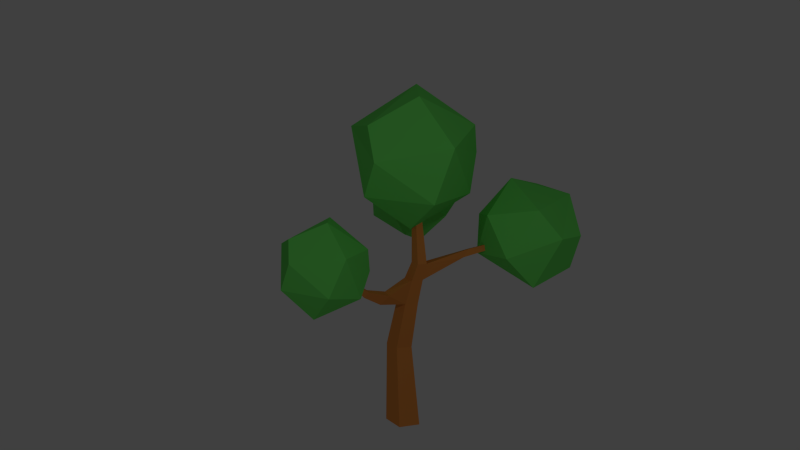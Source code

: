 # Source: Tree.blend  (saved by Blender 2.76.0; exported with 4.5.12 LTS)
import bpy
from mathutils import Matrix  # noqa: F401  (used for matrix-valued properties, if any)

bpy.ops.wm.read_factory_settings(use_empty=True)
scene = bpy.context.scene
scene.name = 'Scene'

# ---- collections
col_collection_1 = bpy.data.collections.new('Collection 1'); scene.collection.children.link(col_collection_1)

# ---- materials (node trees are filled in below, after node groups)
mat_material_003 = bpy.data.materials.new('Material.003')
mat_material_003.alpha_threshold = 0.0
mat_material_003.use_transparent_shadow = False
mat_material_003.diffuse_color = (0.1608, 0.8, 0.1316, 1.0)
mat_material_003.roughness = 0.5
mat_material_004 = bpy.data.materials.new('Material.004')
mat_material_004.alpha_threshold = 0.0
mat_material_004.use_transparent_shadow = False
mat_material_004.diffuse_color = (0.8, 0.2817, 0.06342, 1.0)
mat_material_004.roughness = 0.5

# ---- material node trees

# ---- world
world_world = bpy.data.worlds.new('World'); scene.world = world_world
world_world.color = (0.05088, 0.05088, 0.05088)
world_world.use_sun_shadow = False
world_world.sun_shadow_jitter_overblur = 0.0
world_world.cycles.sampling_method = 'MANUAL'
world_world.cycles.sample_map_resolution = 256

# ---- cameras
cam_camera = bpy.data.cameras.new('Camera')
cam_camera.clip_end = 100.0
cam_camera.lens = 35.0
cam_camera.sensor_width = 32.0
cam_camera.sensor_height = 18.0
cam_camera.ortho_scale = 7.314
cam_camera.dof.focus_distance = 0.0
cam_camera.dof.aperture_fstop = 128.0

# ---- lights
light_lamp = bpy.data.lights.new('Lamp', 'POINT')
light_lamp.transmission_factor = 0.0
light_lamp.cutoff_distance = 30.0
light_lamp.energy = 100.0
light_lamp.shadow_buffer_clip_start = 1.001
light_lamp.shadow_soft_size = 0.1
light_lamp.shadow_maximum_resolution = 0.006
light_lamp.use_absolute_resolution = True
light_lamp.cycles.use_multiple_importance_sampling = False

# ---- meshes
me_icosphere = bpy.data.meshes.new('Icosphere')
me_icosphere.from_pydata([(-0.2352, 0.724, -0.7007), (0.003618, -0.8923, 0.5238), (-0.5841, 0.797, 0.361), (0.5215, 0.724, 0.5238), (1.028, -0.1294, 0.315), (-0.1782, 0.1294, 1.061), (0.1782, -0.1294, -1.061), (-0.003618, -0.8923, -0.5238), (0.8475, -0.2792, -0.5238), (-0.8503, 2.734e-08, -0.6714), (0.5274, 0.7197, -0.5238), (0.3226, -0.9928, 0.05359), (-0.8898, -0.5209, 0.3567), (-1.044, 7.493e-09, -0.05359), (0.3226, 0.9928, 0.05359), (0.3389, -0.2462, 0.9577), (0.1138, 0.3148, -4.294), (0.04653, 0.07574, -0.3846), (0.3898, 0.1143, -4.294), (0.09514, 0.04043, -0.3846), (0.2844, -0.2102, -4.294), (0.07657, -0.01671, -0.3846), (-0.05676, -0.2102, -4.294), (0.01649, -0.01671, -0.3846), (-0.1622, 0.1143, -4.294), (-0.002072, 0.04043, -0.3846), (-0.08986, 0.2385, -3.045), (0.1135, 0.09071, -3.045), (0.03582, -0.1484, -3.045), (-0.2155, -0.1484, -3.045), (-0.2932, 0.09071, -3.045), (0.2606, 0.1491, -1.585), (0.379, 0.06311, -1.585), (0.3338, -0.0761, -1.585), (0.1874, -0.0761, -1.585), (0.1422, 0.06311, -1.585), (0.3034, 0.07097, -1.867), (0.2489, -0.09667, -1.867), (0.07266, -0.09667, -1.867), (0.01819, 0.07097, -1.867), (0.1608, 0.1746, -1.867), (0.1834, 0.1227, -1.152), (0.2766, 0.05493, -1.152), (0.241, -0.05468, -1.152), (0.1258, -0.05468, -1.152), (0.09014, 0.05493, -1.152), (0.2146, 0.0802, -2.279), (0.1493, -0.1208, -2.279), (-0.06211, -0.1208, -2.279), (-0.1274, 0.0802, -2.279), (0.04358, 0.2044, -2.279), (0.2344, -0.5157, -2.041), (0.1078, -0.5031, -2.009), (0.1092, -0.5813, -2.21), (-0.04258, -0.5663, -2.173), (0.5652, 0.6312, -1.513), (0.6119, 0.6812, -1.375), (0.6646, 0.6431, -1.36), (0.6287, 0.5854, -1.495), (-0.3908, 0.4353, -1.113), (-0.3682, 0.4389, -1.301), (-0.3168, 0.4763, -1.301), (-0.3503, 0.4647, -1.113), (0.1773, -0.8579, -1.941), (0.1045, -0.8507, -1.923), (0.1053, -0.8956, -2.038), (0.01809, -0.8869, -2.016), (0.1361, -1.128, -1.73), (0.09327, -1.128, -1.73), (0.1122, -1.134, -1.798), (0.06088, -1.134, -1.798), (0.8324, 0.9322, -1.356), (0.8095, 0.874, -1.277), (0.8475, 0.8561, -1.265), (0.8782, 0.9106, -1.342), (1.052, 1.129, -1.161), (1.04, 1.099, -1.12), (1.06, 1.09, -1.114), (1.076, 1.118, -1.154), (-0.5814, 0.7259, -0.9628), (-0.5686, 0.728, -1.07), (-0.5393, 0.7492, -1.07), (-0.5584, 0.7427, -0.9628), (-0.07364, -1.208, -2.082), (-0.09242, -2.109, -1.004), (-0.3987, -0.9856, -1.419), (0.3375, -1.04, -1.196), (0.6602, -1.658, -1.16), (-0.2136, -1.336, -0.8157), (0.1983, -1.847, -2.156), (-0.007839, -2.271, -1.702), (0.6014, -1.883, -1.713), (-0.5298, -1.672, -2.012), (0.4308, -1.204, -1.892), (0.1604, -2.258, -1.272), (-0.6694, -1.861, -1.254), (-0.7146, -1.571, -1.619), (0.2549, -0.9266, -1.568), (0.1298, -1.618, -0.7798), (0.3267, 1.148, -0.9447), (1.87, 1.774, -0.9996), (0.4365, 2.027, -1.169), (0.8232, 1.629, -1.895), (1.533, 1.208, -1.826), (1.202, 2.276, -1.459), (0.9753, 0.6689, -0.7583), (1.616, 1.071, -0.585), (1.393, 0.717, -1.332), (0.7008, 1.408, -0.3168), (0.5752, 0.9193, -1.487), (1.915, 1.306, -0.9783), (1.32, 2.09, -0.5101), (0.7984, 1.913, -0.4383), (0.4599, 1.417, -1.682), (1.59, 1.95, -1.607), (-1.517, 0.4198, -0.7764), (-0.5776, 1.462, -1.008), (-1.739, 1.158, -0.6593), (-1.64, 1.167, -1.433), (-0.9982, 1.104, -1.72), (-1.359, 1.688, -0.9872), (-0.8596, 0.2641, -0.9827), (-0.4299, 0.7578, -0.8853), (-0.7898, 0.5804, -1.495), (-1.07, 0.6098, -0.3266), (-1.489, 0.4628, -1.319), (-0.4218, 1.128, -1.169), (-0.8647, 1.383, -0.3922), (-1.17, 1.045, -0.263), (-1.769, 0.8307, -1.255), (-1.055, 1.623, -1.314)], [], [(6, 9, 0), (0, 9, 2), (8, 4, 11), (7, 11, 12), (0, 2, 14), (10, 14, 4), (1, 4, 15), (12, 1, 5), (2, 12, 5), (3, 2, 5), (4, 3, 15), (15, 3, 5), (5, 1, 15), (4, 14, 3), (14, 2, 3), (13, 12, 2), (12, 11, 1), (11, 4, 1), (10, 0, 14), (2, 9, 13), (13, 9, 12), (9, 7, 12), (7, 8, 11), (8, 10, 4), (6, 0, 10), (6, 7, 9), (8, 6, 10), (6, 8, 7), (41, 17, 19, 42), (42, 19, 21, 43), (43, 21, 23, 44), (19, 17, 25, 23, 21), (45, 25, 17, 41), (44, 23, 25, 45), (16, 18, 20, 22, 24), (22, 29, 30, 24), (24, 30, 26, 16), (20, 28, 29, 22), (18, 27, 28, 20), (16, 26, 27, 18), (38, 34, 35, 39), (39, 35, 31, 40), (37, 33, 34, 38), (36, 32, 33, 37), (36, 40, 55, 58), (50, 40, 36, 46), (46, 36, 37, 47), (37, 38, 52, 51), (49, 39, 40, 50), (48, 38, 39, 49), (34, 44, 45, 35), (31, 35, 60, 61), (33, 43, 44, 34), (32, 42, 43, 33), (31, 41, 42, 32), (29, 48, 49, 30), (30, 49, 50, 26), (28, 47, 48, 29), (27, 46, 47, 28), (26, 50, 46, 27), (52, 54, 66, 64), (48, 47, 53, 54), (47, 37, 51, 53), (38, 48, 54, 52), (57, 58, 74, 73), (40, 31, 56, 55), (31, 32, 57, 56), (32, 36, 58, 57), (62, 61, 81, 82), (35, 45, 59, 60), (45, 41, 62, 59), (41, 31, 61, 62), (64, 66, 70, 68), (51, 52, 64, 63), (54, 53, 65, 66), (53, 51, 63, 65), (69, 67, 68, 70), (63, 64, 68, 67), (66, 65, 69, 70), (65, 63, 67, 69), (71, 72, 76, 75), (55, 56, 72, 71), (58, 55, 71, 74), (56, 57, 73, 72), (75, 76, 77, 78), (74, 71, 75, 78), (72, 73, 77, 76), (73, 74, 78, 77), (80, 79, 82, 81), (60, 59, 79, 80), (59, 62, 82, 79), (61, 60, 80, 81), (89, 92, 83), (83, 92, 85), (91, 87, 94), (90, 94, 95), (83, 85, 97), (93, 97, 87), (84, 87, 98), (95, 84, 88), (85, 95, 88), (86, 85, 88), (87, 86, 98), (98, 86, 88), (88, 84, 98), (87, 97, 86), (97, 85, 86), (96, 95, 85), (95, 94, 84), (94, 87, 84), (93, 83, 97), (85, 92, 96), (96, 92, 95), (92, 90, 95), (90, 91, 94), (91, 93, 87), (89, 83, 93), (89, 90, 92), (91, 89, 93), (89, 91, 90), (105, 108, 99), (99, 108, 101), (107, 103, 110), (106, 110, 111), (99, 101, 113), (109, 113, 103), (100, 103, 114), (111, 100, 104), (101, 111, 104), (102, 101, 104), (103, 102, 114), (114, 102, 104), (104, 100, 114), (103, 113, 102), (113, 101, 102), (112, 111, 101), (111, 110, 100), (110, 103, 100), (109, 99, 113), (101, 108, 112), (112, 108, 111), (108, 106, 111), (106, 107, 110), (107, 109, 103), (105, 99, 109), (105, 106, 108), (107, 105, 109), (105, 107, 106), (121, 124, 115), (115, 124, 117), (123, 119, 126), (122, 126, 127), (115, 117, 129), (125, 129, 119), (116, 119, 130), (127, 116, 120), (117, 127, 120), (118, 117, 120), (119, 118, 130), (130, 118, 120), (120, 116, 130), (119, 129, 118), (129, 117, 118), (128, 127, 117), (127, 126, 116), (126, 119, 116), (125, 115, 129), (117, 124, 128), (128, 124, 127), (124, 122, 127), (122, 123, 126), (123, 125, 119), (121, 115, 125), (121, 122, 124), (123, 121, 125), (121, 123, 122)])
me_icosphere.polygons.foreach_set('material_index', [0, 0, 0, 0, 0, 0, 0, 0, 0, 0, 0, 0, 0, 0, 0, 0, 0, 0, 0, 0, 0, 0, 0, 0, 0, 0, 0, 0, 1, 1, 1, 0, 1, 1, 1, 1, 1, 1, 1, 1, 1, 1, 1, 1, 1, 1, 1, 1, 1, 1, 1, 1, 1, 1, 1, 1, 1, 1, 1, 1, 1, 1, 1, 1, 1, 1, 1, 1, 1, 1, 1, 1, 1, 1, 1, 1, 0, 1, 1, 1, 0, 1, 1, 1, 0, 0, 0, 0, 0, 1, 1, 1, 0, 0, 0, 0, 0, 0, 0, 0, 0, 0, 0, 0, 0, 0, 0, 0, 0, 0, 0, 0, 0, 0, 0, 0, 0, 0, 0, 0, 0, 0, 0, 0, 0, 0, 0, 0, 0, 0, 0, 0, 0, 0, 0, 0, 0, 0, 0, 0, 0, 0, 0, 0, 0, 0, 0, 0, 0, 0, 0, 0, 0, 0, 0, 0, 0, 0, 0, 0, 0, 0, 0, 0, 0, 0, 0, 0, 0, 0, 0, 0, 0, 0, 0, 0])
_uv = me_icosphere.uv_layers.new(name='UVMap')
_uv.uv.foreach_set('vector', [0.1145, 0.5793, 0.01321, 0.6653, 0.0, 0.5449, 0.5527, 0.222, 0.4702, 0.1356, 0.626, 0.1172, 0.6625, 0.412, 0.642, 0.3127, 0.7771, 0.3577, 0.3212, 0.6525, 0.2607, 0.6991, 0.192, 0.5545, 0.5527, 0.222, 0.626, 0.1172, 0.67, 0.1992, 0.6604, 0.5804, 0.5849, 0.6139, 0.5688, 0.4489, 0.7998, 0.2892, 0.642, 0.3127, 0.7174, 0.222, 0.3547, 0.6751, 0.3276, 0.5564, 0.4286, 0.6154, 0.626, 0.1172, 0.5231, 0.0, 0.67, 0.01858, 0.5314, 0.5387, 0.5179, 0.6751, 0.4286, 0.6154, 0.4487, 0.4489, 0.5314, 0.5387, 0.3997, 0.5394, 0.3997, 0.5394, 0.5314, 0.5387, 0.4286, 0.6154, 0.4286, 0.6154, 0.3276, 0.5564, 0.3997, 0.5394, 0.5688, 0.4489, 0.5849, 0.6139, 0.5314, 0.5653, 0.5849, 0.6139, 0.533, 0.6786, 0.5314, 0.5653, 0.5108, 0.07167, 0.5231, 0.0, 0.626, 0.1172, 0.192, 0.5545, 0.2607, 0.6991, 0.1955, 0.6692, 0.7771, 0.3577, 0.642, 0.3127, 0.7998, 0.2892, 0.6604, 0.5804, 0.6697, 0.6558, 0.5849, 0.6139, 0.626, 0.1172, 0.4702, 0.1356, 0.5108, 0.07167, 0.2412, 0.4872, 0.3212, 0.4947, 0.192, 0.5545, 0.3212, 0.4947, 0.3212, 0.6525, 0.192, 0.5545, 0.79, 0.412, 0.6625, 0.412, 0.7771, 0.3577, 0.6697, 0.4664, 0.6604, 0.5804, 0.5688, 0.4489, 0.1145, 0.5793, 0.0, 0.5449, 0.06397, 0.4754, 0.1145, 0.5793, 0.1649, 0.6653, 0.01321, 0.6653, 0.1815, 0.5328, 0.1145, 0.5793, 0.06397, 0.4754, 0.1145, 0.5793, 0.1815, 0.5328, 0.1649, 0.6653, 0.3076, 0.7979, 0.3143, 0.6991, 0.3216, 0.7004, 0.3216, 0.8004, 0.1642, 0.09559, 0.1852, 0.0, 0.192, 0.001511, 0.1772, 0.09849, 0.3276, 0.385, 0.3276, 0.4845, 0.3226, 0.4867, 0.318, 0.3891, 0.4813, 0.4257, 0.4813, 0.4334, 0.4745, 0.4358, 0.4702, 0.4296, 0.4745, 0.4234, 0.6441, 0.8302, 0.6441, 0.926, 0.6369, 0.9257, 0.6304, 0.8295, 0.318, 0.3891, 0.3226, 0.4867, 0.3159, 0.4872, 0.3052, 0.3901, 0.8736, 0.1558, 0.8736, 0.1992, 0.8333, 0.2127, 0.8084, 0.1776, 0.8333, 0.1424, 0.2466, 0.0123, 0.2557, 0.1704, 0.2279, 0.1725, 0.2089, 0.01507, 0.4331, 0.4489, 0.3669, 0.3083, 0.3943, 0.2959, 0.4702, 0.4321, 0.2751, 0.0, 0.2767, 0.1614, 0.2557, 0.1704, 0.2466, 0.0123, 0.1311, 0.4668, 0.1636, 0.3118, 0.192, 0.3181, 0.1696, 0.4754, 0.4822, 0.984, 0.4717, 0.8235, 0.5028, 0.8241, 0.5244, 0.9849, 0.3014, 0.3038, 0.3154, 0.3341, 0.2992, 0.3353, 0.2818, 0.3052, 0.3328, 0.1574, 0.3276, 0.1192, 0.3435, 0.112, 0.352, 0.1487, 0.316, 0.2975, 0.3276, 0.3288, 0.3154, 0.3341, 0.3014, 0.3038, 0.1564, 0.18, 0.1524, 0.1495, 0.1689, 0.1532, 0.1763, 0.1844, 0.9423, 0.3852, 0.9205, 0.3847, 0.9271, 0.3087, 0.9367, 0.309, 0.4884, 0.7268, 0.5026, 0.6751, 0.5244, 0.6755, 0.5146, 0.7274, 0.1606, 0.2253, 0.1564, 0.18, 0.1763, 0.1844, 0.1844, 0.2306, 0.1502, 0.6659, 0.1718, 0.6653, 0.1647, 0.7125, 0.1485, 0.7137, 0.3426, 0.2117, 0.3328, 0.1574, 0.352, 0.1487, 0.3656, 0.2013, 0.2831, 0.2584, 0.3014, 0.3038, 0.2818, 0.3052, 0.2597, 0.2601, 0.3154, 0.3341, 0.318, 0.3891, 0.3052, 0.3901, 0.2992, 0.3353, 0.1909, 0.9513, 0.1736, 0.9456, 0.173, 0.8629, 0.1806, 0.8654, 0.3276, 0.3288, 0.3276, 0.385, 0.318, 0.3891, 0.3154, 0.3341, 0.1524, 0.1495, 0.1642, 0.09559, 0.1772, 0.09849, 0.1689, 0.1532, 0.3038, 0.8536, 0.3076, 0.7979, 0.3216, 0.8004, 0.3216, 0.8568, 0.2557, 0.1704, 0.2831, 0.2584, 0.2597, 0.2601, 0.2279, 0.1725, 0.3669, 0.3083, 0.3426, 0.2117, 0.3656, 0.2013, 0.3943, 0.2959, 0.2767, 0.1614, 0.3007, 0.2508, 0.2831, 0.2584, 0.2557, 0.1704, 0.1636, 0.3118, 0.1606, 0.2253, 0.1844, 0.2306, 0.192, 0.3181, 0.4717, 0.8235, 0.4884, 0.7268, 0.5146, 0.7274, 0.5028, 0.8241, 0.1508, 0.8932, 0.1253, 0.882, 0.1406, 0.8485, 0.1553, 0.8549, 0.4212, 0.8286, 0.4473, 0.8265, 0.4461, 0.8854, 0.4269, 0.8849, 0.7052, 0.1548, 0.7052, 0.2071, 0.67, 0.1927, 0.6734, 0.1715, 0.173, 0.9269, 0.1193, 0.9293, 0.1253, 0.882, 0.1508, 0.8932, 0.0767, 0.1109, 0.0842, 0.1277, 0.03444, 0.1057, 0.04244, 0.09768, 0.352, 0.1487, 0.3435, 0.112, 0.4081, 0.05879, 0.4064, 0.07824, 0.1719, 0.6662, 0.19, 0.6653, 0.1798, 0.7371, 0.1718, 0.738, 0.1524, 0.1495, 0.1564, 0.18, 0.0842, 0.1277, 0.0767, 0.1109, 0.2316, 0.7793, 0.23, 0.8035, 0.192, 0.7678, 0.1929, 0.754, 0.2992, 0.3353, 0.3052, 0.3901, 0.232, 0.411, 0.2294, 0.3872, 0.4473, 0.8308, 0.4605, 0.8265, 0.4536, 0.9071, 0.4478, 0.9089, 0.3076, 0.7979, 0.3038, 0.8536, 0.23, 0.8035, 0.2316, 0.7793, 0.1553, 0.8549, 0.1406, 0.8485, 0.1638, 0.819, 0.173, 0.8195, 0.1485, 0.7137, 0.1647, 0.7125, 0.1667, 0.758, 0.1574, 0.7587, 0.4269, 0.8849, 0.4461, 0.8854, 0.4473, 0.9252, 0.4363, 0.9249, 0.6092, 0.8405, 0.6304, 0.8295, 0.6224, 0.8663, 0.6102, 0.8725, 0.1841, 0.4827, 0.1873, 0.4754, 0.1908, 0.477, 0.1883, 0.4847, 0.1574, 0.7587, 0.1667, 0.758, 0.1718, 0.7975, 0.1666, 0.7977, 0.1908, 0.5252, 0.1815, 0.5235, 0.1841, 0.4827, 0.1883, 0.4847, 0.6102, 0.8725, 0.6224, 0.8663, 0.6304, 0.8995, 0.6228, 0.8997, 0.4457, 0.04077, 0.4351, 0.03395, 0.4647, 0.0, 0.4702, 0.003525, 0.4064, 0.07824, 0.4081, 0.05879, 0.4351, 0.03395, 0.4457, 0.04077, 0.9367, 0.309, 0.9271, 0.3087, 0.932, 0.2584, 0.9381, 0.2574, 0.1718, 0.738, 0.1798, 0.7371, 0.1842, 0.7683, 0.179, 0.768, 0.1867, 0.8069, 0.1874, 0.8016, 0.19, 0.8018, 0.1899, 0.8071, 0.9381, 0.2574, 0.932, 0.2584, 0.9392, 0.2225, 0.9423, 0.222, 0.179, 0.768, 0.1842, 0.7683, 0.19, 0.8018, 0.1874, 0.8016, 0.04244, 0.09768, 0.03444, 0.1057, 0.0, 0.08225, 0.004139, 0.07811, 0.4856, 0.4236, 0.4856, 0.4369, 0.4822, 0.4368, 0.4813, 0.4234, 0.2294, 0.3872, 0.232, 0.411, 0.1935, 0.4353, 0.192, 0.4217, 0.4478, 0.9089, 0.4536, 0.9071, 0.4605, 0.9496, 0.4572, 0.9506, 0.1806, 0.8654, 0.173, 0.8629, 0.1866, 0.819, 0.1909, 0.8204, 0.2741, 0.9047, 0.2599, 1.0, 0.1978, 0.9465, 0.5878, 0.8295, 0.5309, 0.7711, 0.6336, 0.7698, 0.7979, 0.9012, 0.8214, 0.8301, 0.8876, 0.9041, 0.9277, 0.5205, 0.9278, 0.5724, 0.8211, 0.5527, 0.5878, 0.8295, 0.6336, 0.7698, 0.6697, 0.8133, 0.3327, 0.8998, 0.3825, 0.8744, 0.402, 0.9864, 0.9211, 0.8734, 0.8214, 0.8301, 0.8926, 0.8054, 0.3435, 0.8265, 0.3276, 0.7499, 0.4069, 0.7969, 0.6336, 0.7698, 0.5685, 0.6786, 0.6697, 0.6926, 0.4717, 0.738, 0.4589, 0.8265, 0.4069, 0.7969, 0.4106, 0.6751, 0.4717, 0.738, 0.3853, 0.7448, 0.3853, 0.7448, 0.4717, 0.738, 0.4069, 0.7969, 0.4069, 0.7969, 0.3276, 0.7499, 0.3853, 0.7448, 0.402, 0.9864, 0.3825, 0.8744, 0.4212, 0.9058, 0.3825, 0.8744, 0.4212, 0.8265, 0.4212, 0.9058, 0.5565, 0.7337, 0.5685, 0.6786, 0.6336, 0.7698, 0.8211, 0.5527, 0.9278, 0.5724, 0.8845, 0.5966, 0.8876, 0.9041, 0.8214, 0.8301, 0.9211, 0.8734, 0.3327, 0.8998, 0.3276, 0.8473, 0.3825, 0.8744, 0.6336, 0.7698, 0.5309, 0.7711, 0.5565, 0.7337, 0.8061, 0.4961, 0.8436, 0.4544, 0.8211, 0.5527, 0.8436, 0.4544, 0.9277, 0.5205, 0.8211, 0.5527, 0.8714, 0.9486, 0.7979, 0.9012, 0.8876, 0.9041, 0.3345, 0.9775, 0.3327, 0.8998, 0.402, 0.9864, 0.2741, 0.9047, 0.1978, 0.9465, 0.192, 0.8841, 0.9278, 0.4489, 0.9277, 0.5205, 0.8436, 0.4544, 0.2741, 0.8568, 0.2741, 0.9047, 0.192, 0.8841, 0.7985, 0.9486, 0.7979, 0.9012, 0.8714, 0.9486, 0.01142, 0.7326, 0.08579, 0.6653, 0.1122, 0.7258, 0.4702, 0.2991, 0.5302, 0.222, 0.5623, 0.3436, 0.81, 0.7111, 0.8193, 0.636, 0.9086, 0.6716, 0.6717, 0.7171, 0.6838, 0.659, 0.7982, 0.6922, 0.4702, 0.2991, 0.5623, 0.3436, 0.4994, 0.3958, 0.6969, 0.636, 0.6697, 0.5778, 0.8061, 0.5706, 0.8414, 0.0468, 0.9286, 0.0, 0.9255, 0.06097, 0.8084, 0.1424, 0.8414, 0.0468, 0.9286, 0.1282, 0.5623, 0.3436, 0.642, 0.254, 0.642, 0.3779, 0.5456, 0.4234, 0.5623, 0.3436, 0.642, 0.3779, 0.8061, 0.5706, 0.7087, 0.5404, 0.7891, 0.4773, 0.7891, 0.4773, 0.7087, 0.5404, 0.7316, 0.4489, 0.9286, 0.1282, 0.8414, 0.0468, 0.9255, 0.06097, 0.8061, 0.5706, 0.6697, 0.5778, 0.7087, 0.5404, 0.4994, 0.3958, 0.5623, 0.3436, 0.5456, 0.4234, 0.5858, 0.2463, 0.642, 0.254, 0.5623, 0.3436, 0.7982, 0.6922, 0.6838, 0.659, 0.7372, 0.636, 0.8227, 0.007411, 0.9286, 0.0, 0.8414, 0.0468, 0.08867, 0.8023, 0.1122, 0.7258, 0.1485, 0.819, 0.5623, 0.3436, 0.5302, 0.222, 0.5858, 0.2463, 0.81, 0.7617, 0.7601, 0.8054, 0.7982, 0.6922, 0.7601, 0.8054, 0.6717, 0.7171, 0.7982, 0.6922, 0.9086, 0.7405, 0.81, 0.7111, 0.9086, 0.6716, 0.8001, 0.636, 0.6969, 0.636, 0.8061, 0.5706, 0.01142, 0.7326, 0.1122, 0.7258, 0.08867, 0.8023, 0.6697, 0.8054, 0.6717, 0.7171, 0.7601, 0.8054, 0.0, 0.819, 0.01142, 0.7326, 0.08867, 0.8023, 0.8369, 0.7972, 0.81, 0.7111, 0.9086, 0.7405, 0.7466, 0.01184, 0.67, 0.06917, 0.6824, 0.0, 0.9086, 0.7273, 0.9109, 0.679, 1.0, 0.7422, 0.6697, 0.873, 0.7287, 0.9098, 0.6783, 0.9556, 0.119, 0.819, 0.1193, 0.8679, 0.01005, 0.8299, 0.5309, 0.9113, 0.5582, 0.8295, 0.6092, 0.879, 0.7298, 0.8054, 0.7858, 0.8198, 0.7287, 0.9098, 0.07486, 0.8795, 0.1193, 0.9534, 0.05236, 0.9458, 0.01005, 0.8299, 0.07486, 0.8795, 0.0, 0.9339, 0.9205, 0.3042, 0.8609, 0.384, 0.8299, 0.3038, 0.8715, 0.222, 0.9205, 0.3042, 0.8299, 0.3038, 0.7287, 0.9098, 0.7979, 0.8643, 0.7769, 0.9556, 0.7998, 0.2792, 0.8715, 0.222, 0.8299, 0.3038, 0.0, 0.9339, 0.07486, 0.8795, 0.05236, 0.9458, 0.7287, 0.9098, 0.7858, 0.8198, 0.7979, 0.8643, 0.9205, 0.2242, 0.9205, 0.3042, 0.8715, 0.222, 0.9182, 0.3722, 0.8609, 0.384, 0.9205, 0.3042, 0.01005, 0.8299, 0.1193, 0.8679, 0.07486, 0.8795, 0.1193, 0.8679, 0.1193, 0.9534, 0.07486, 0.8795, 0.5938, 0.9355, 0.5309, 0.9113, 0.6092, 0.879, 1.0, 0.7422, 0.9109, 0.679, 0.9641, 0.6839, 0.9641, 0.6839, 0.9109, 0.679, 1.0, 0.636, 0.67, 0.06917, 0.7734, 0.09141, 0.7021, 0.1548, 0.7734, 0.09141, 0.8084, 0.01997, 0.8084, 0.1136, 0.6697, 0.873, 0.7298, 0.8054, 0.7287, 0.9098, 0.5366, 0.9927, 0.5309, 0.9113, 0.5938, 0.9355, 0.7466, 0.01184, 0.7734, 0.09141, 0.67, 0.06917, 0.6092, 0.9986, 0.5366, 0.9927, 0.5938, 0.9355, 0.7466, 0.01184, 0.8084, 0.01997, 0.7734, 0.09141])
me_icosphere.materials.append(mat_material_003)
me_icosphere.materials.append(mat_material_004)
me_icosphere.use_remesh_preserve_volume = False
me_icosphere.use_remesh_preserve_attributes = False
me_icosphere.use_mirror_vertex_groups = False
me_icosphere.update()

# ---- objects
ob_icosphere = bpy.data.objects.new('Icosphere', me_icosphere)
ob_lamp = bpy.data.objects.new('Lamp', light_lamp)
ob_camera = bpy.data.objects.new('Camera', cam_camera)

# ---- transforms, parenting, visibility, modifiers, constraints
ob_icosphere.location = (-0.09907, -0.01908, 3.416)
ob_icosphere.scale = (0.7746, 0.7746, 0.7746)
ob_icosphere.lineart.crease_threshold = 0.0
ob_lamp.location = (5.625, -3.834, 5.904)
ob_lamp.rotation_euler = (0.6503, 0.05522, 1.866)
ob_lamp.lock_rotations_4d = False
ob_lamp.empty_display_type = 'ARROWS'
ob_lamp.color = (0.0, 0.0, 0.0, 0.0)
ob_lamp.lineart.crease_threshold = 0.0
ob_camera.location = (7.481, -6.508, 5.344)
ob_camera.rotation_euler = (1.301, -0.05256, 0.8886)
ob_camera.lock_rotations_4d = False
ob_camera.empty_display_type = 'ARROWS'
ob_camera.color = (0.0, 0.0, 0.0, 0.0)
ob_camera.display_type = 'WIRE'
ob_camera.lineart.crease_threshold = 0.0

# ---- collection membership
col_collection_1.objects.link(ob_icosphere)
col_collection_1.objects.link(ob_lamp)
col_collection_1.objects.link(ob_camera)

# ---- scene / render settings (as saved in the file)
scene.camera = ob_camera
scene.frame_start = 1; scene.frame_end = 250; scene.frame_set(1)
scene.render.engine = 'BLENDER_EEVEE_NEXT'
scene.render.resolution_percentage = 50
scene.render.dither_intensity = 0.0
scene.cycles.use_denoising = False
scene.cycles.samples = 10
scene.cycles.sampling_pattern = 'TABULATED_SOBOL'
scene.cycles.light_sampling_threshold = 0.0
scene.cycles.use_adaptive_sampling = False
scene.cycles.use_light_tree = False
scene.cycles.blur_glossy = 0.0
scene.cycles.pixel_filter_type = 'GAUSSIAN'
scene.cycles.sample_clamp_indirect = 0.0
scene.view_settings.view_transform = 'Standard'
bpy.context.view_layer.update()
